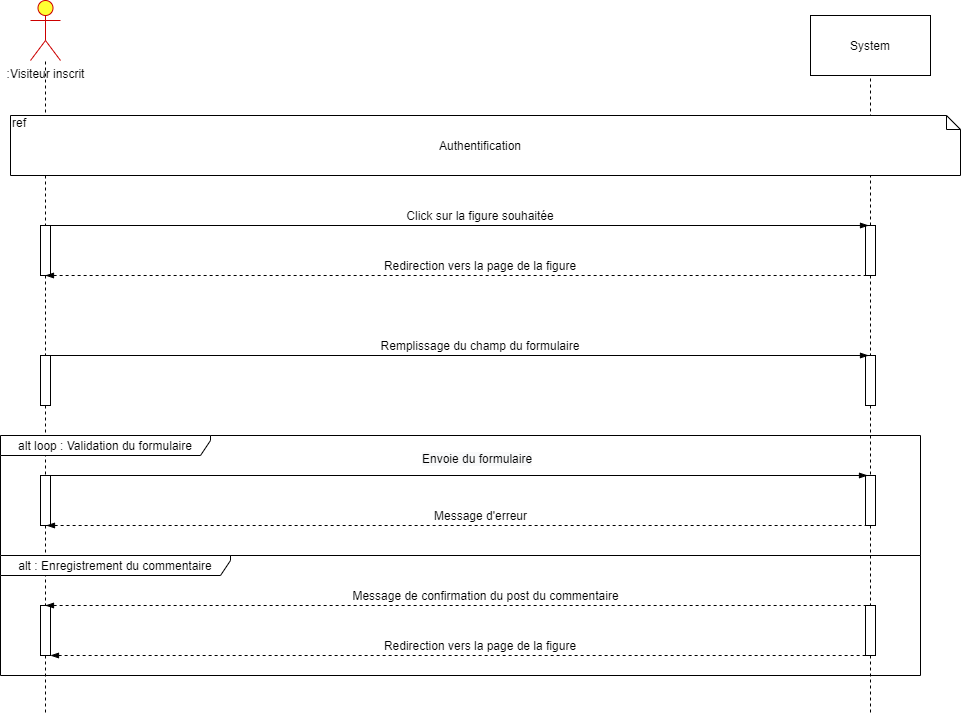

The diagram above was exported from draw.io. Its source (the exported page's mxGraphModel, read from the mxfile embedded in the PNG):
<mxGraphModel dx="2062" dy="1073" grid="1" gridSize="10" guides="1" tooltips="1" connect="1" arrows="1" fold="1" page="1" pageScale="1" pageWidth="1100" pageHeight="850" background="#ffffff" math="0" shadow="0">
  <root>
    <mxCell id="0" />
    <mxCell id="1" parent="0" />
    <mxCell id="OOuwLOKXy-qZ7bEndRlY-1" value=":Visiteur inscrit" style="shape=umlActor;verticalLabelPosition=bottom;labelBackgroundColor=#ffffff;verticalAlign=top;html=1;outlineConnect=0;fillColor=#FFFF33;strokeColor=#CC0000;" parent="1" vertex="1">
      <mxGeometry x="150" y="5" width="30" height="60" as="geometry" />
    </mxCell>
    <mxCell id="OOuwLOKXy-qZ7bEndRlY-2" value="System" style="rounded=0;whiteSpace=wrap;html=1;" parent="1" vertex="1">
      <mxGeometry x="930" y="20" width="120" height="60" as="geometry" />
    </mxCell>
    <mxCell id="OOuwLOKXy-qZ7bEndRlY-3" value="" style="endArrow=none;dashed=1;html=1;exitX=0.5;exitY=0.02;exitDx=0;exitDy=0;exitPerimeter=0;" parent="1" source="OOuwLOKXy-qZ7bEndRlY-16" target="OOuwLOKXy-qZ7bEndRlY-1" edge="1">
      <mxGeometry width="50" height="50" relative="1" as="geometry">
        <mxPoint x="165" y="239" as="sourcePoint" />
        <mxPoint x="210" y="160" as="targetPoint" />
      </mxGeometry>
    </mxCell>
    <mxCell id="OOuwLOKXy-qZ7bEndRlY-4" value="" style="endArrow=none;dashed=1;html=1;entryX=0.5;entryY=1;entryDx=0;entryDy=0;exitX=0.5;exitY=0;exitDx=0;exitDy=0;exitPerimeter=0;" parent="1" source="OOuwLOKXy-qZ7bEndRlY-18" target="OOuwLOKXy-qZ7bEndRlY-2" edge="1">
      <mxGeometry width="50" height="50" relative="1" as="geometry">
        <mxPoint x="990" y="240" as="sourcePoint" />
        <mxPoint x="1000" y="190" as="targetPoint" />
      </mxGeometry>
    </mxCell>
    <mxCell id="OOuwLOKXy-qZ7bEndRlY-26" value="" style="edgeStyle=orthogonalEdgeStyle;rounded=0;orthogonalLoop=1;jettySize=auto;html=1;dashed=1;endArrow=none;endFill=0;" parent="1" source="OOuwLOKXy-qZ7bEndRlY-16" target="OOuwLOKXy-qZ7bEndRlY-25" edge="1">
      <mxGeometry relative="1" as="geometry" />
    </mxCell>
    <mxCell id="OOuwLOKXy-qZ7bEndRlY-16" value="" style="html=1;points=[];perimeter=orthogonalPerimeter;" parent="1" vertex="1">
      <mxGeometry x="160" y="230" width="10" height="50" as="geometry" />
    </mxCell>
    <mxCell id="OOuwLOKXy-qZ7bEndRlY-33" value="" style="edgeStyle=orthogonalEdgeStyle;rounded=0;orthogonalLoop=1;jettySize=auto;html=1;dashed=1;endArrow=none;endFill=0;" parent="1" source="OOuwLOKXy-qZ7bEndRlY-25" target="OOuwLOKXy-qZ7bEndRlY-32" edge="1">
      <mxGeometry relative="1" as="geometry" />
    </mxCell>
    <mxCell id="OOuwLOKXy-qZ7bEndRlY-25" value="" style="html=1;points=[];perimeter=orthogonalPerimeter;" parent="1" vertex="1">
      <mxGeometry x="160" y="360" width="10" height="50" as="geometry" />
    </mxCell>
    <mxCell id="OOuwLOKXy-qZ7bEndRlY-40" value="" style="edgeStyle=orthogonalEdgeStyle;rounded=0;orthogonalLoop=1;jettySize=auto;html=1;dashed=1;endArrow=none;endFill=0;" parent="1" source="OOuwLOKXy-qZ7bEndRlY-32" target="OOuwLOKXy-qZ7bEndRlY-39" edge="1">
      <mxGeometry relative="1" as="geometry" />
    </mxCell>
    <mxCell id="OOuwLOKXy-qZ7bEndRlY-32" value="" style="html=1;points=[];perimeter=orthogonalPerimeter;" parent="1" vertex="1">
      <mxGeometry x="160" y="480" width="10" height="50" as="geometry" />
    </mxCell>
    <mxCell id="OOuwLOKXy-qZ7bEndRlY-50" value="" style="edgeStyle=orthogonalEdgeStyle;rounded=0;orthogonalLoop=1;jettySize=auto;html=1;dashed=1;endArrow=none;endFill=0;" parent="1" source="OOuwLOKXy-qZ7bEndRlY-39" edge="1">
      <mxGeometry relative="1" as="geometry">
        <mxPoint x="165" y="720" as="targetPoint" />
      </mxGeometry>
    </mxCell>
    <mxCell id="OOuwLOKXy-qZ7bEndRlY-39" value="" style="html=1;points=[];perimeter=orthogonalPerimeter;" parent="1" vertex="1">
      <mxGeometry x="160" y="610" width="10" height="50" as="geometry" />
    </mxCell>
    <mxCell id="OOuwLOKXy-qZ7bEndRlY-28" value="" style="edgeStyle=orthogonalEdgeStyle;rounded=0;orthogonalLoop=1;jettySize=auto;html=1;dashed=1;endArrow=none;endFill=0;" parent="1" source="OOuwLOKXy-qZ7bEndRlY-18" target="OOuwLOKXy-qZ7bEndRlY-27" edge="1">
      <mxGeometry relative="1" as="geometry" />
    </mxCell>
    <mxCell id="OOuwLOKXy-qZ7bEndRlY-18" value="" style="html=1;points=[];perimeter=orthogonalPerimeter;" parent="1" vertex="1">
      <mxGeometry x="985" y="230" width="10" height="50" as="geometry" />
    </mxCell>
    <mxCell id="OOuwLOKXy-qZ7bEndRlY-35" value="" style="edgeStyle=orthogonalEdgeStyle;rounded=0;orthogonalLoop=1;jettySize=auto;html=1;dashed=1;endArrow=none;endFill=0;" parent="1" source="OOuwLOKXy-qZ7bEndRlY-27" target="OOuwLOKXy-qZ7bEndRlY-34" edge="1">
      <mxGeometry relative="1" as="geometry" />
    </mxCell>
    <mxCell id="OOuwLOKXy-qZ7bEndRlY-27" value="" style="html=1;points=[];perimeter=orthogonalPerimeter;" parent="1" vertex="1">
      <mxGeometry x="985" y="360" width="10" height="50" as="geometry" />
    </mxCell>
    <mxCell id="OOuwLOKXy-qZ7bEndRlY-42" value="" style="edgeStyle=orthogonalEdgeStyle;rounded=0;orthogonalLoop=1;jettySize=auto;html=1;dashed=1;endArrow=none;endFill=0;" parent="1" source="OOuwLOKXy-qZ7bEndRlY-34" target="OOuwLOKXy-qZ7bEndRlY-41" edge="1">
      <mxGeometry relative="1" as="geometry" />
    </mxCell>
    <mxCell id="OOuwLOKXy-qZ7bEndRlY-34" value="" style="html=1;points=[];perimeter=orthogonalPerimeter;" parent="1" vertex="1">
      <mxGeometry x="985" y="480" width="10" height="50" as="geometry" />
    </mxCell>
    <mxCell id="OOuwLOKXy-qZ7bEndRlY-52" value="" style="edgeStyle=orthogonalEdgeStyle;rounded=0;orthogonalLoop=1;jettySize=auto;html=1;dashed=1;endArrow=none;endFill=0;" parent="1" source="OOuwLOKXy-qZ7bEndRlY-41" edge="1">
      <mxGeometry relative="1" as="geometry">
        <mxPoint x="990" y="720" as="targetPoint" />
      </mxGeometry>
    </mxCell>
    <mxCell id="OOuwLOKXy-qZ7bEndRlY-41" value="" style="html=1;points=[];perimeter=orthogonalPerimeter;" parent="1" vertex="1">
      <mxGeometry x="985" y="610" width="10" height="50" as="geometry" />
    </mxCell>
    <mxCell id="OOuwLOKXy-qZ7bEndRlY-13" value="ref" style="shape=note;whiteSpace=wrap;html=1;size=14;verticalAlign=top;align=left;spacingTop=-6;" parent="1" vertex="1">
      <mxGeometry x="130" y="120" width="950" height="60" as="geometry" />
    </mxCell>
    <mxCell id="OOuwLOKXy-qZ7bEndRlY-14" value="Authentification" style="text;html=1;strokeColor=none;fillColor=none;align=center;verticalAlign=middle;whiteSpace=wrap;rounded=0;" parent="1" vertex="1">
      <mxGeometry x="535" y="140" width="130" height="20" as="geometry" />
    </mxCell>
    <mxCell id="OOuwLOKXy-qZ7bEndRlY-20" value="" style="endArrow=blockThin;html=1;exitX=0.6;exitY=0;exitDx=0;exitDy=0;exitPerimeter=0;endFill=1;entryX=0.3;entryY=0;entryDx=0;entryDy=0;entryPerimeter=0;" parent="1" source="OOuwLOKXy-qZ7bEndRlY-16" target="OOuwLOKXy-qZ7bEndRlY-18" edge="1">
      <mxGeometry width="50" height="50" relative="1" as="geometry">
        <mxPoint x="177" y="110" as="sourcePoint" />
        <mxPoint x="996" y="110" as="targetPoint" />
      </mxGeometry>
    </mxCell>
    <mxCell id="OOuwLOKXy-qZ7bEndRlY-22" value="" style="endArrow=none;dashed=1;html=1;entryX=0.2;entryY=1;entryDx=0;entryDy=0;entryPerimeter=0;exitX=0.5;exitY=1;exitDx=0;exitDy=0;exitPerimeter=0;startArrow=blockThin;startFill=1;" parent="1" source="OOuwLOKXy-qZ7bEndRlY-16" target="OOuwLOKXy-qZ7bEndRlY-18" edge="1">
      <mxGeometry width="50" height="50" relative="1" as="geometry">
        <mxPoint x="180" y="291" as="sourcePoint" />
        <mxPoint x="999" y="290" as="targetPoint" />
      </mxGeometry>
    </mxCell>
    <mxCell id="OOuwLOKXy-qZ7bEndRlY-23" value="Click sur la figure souhaitée" style="text;html=1;strokeColor=none;fillColor=none;align=center;verticalAlign=middle;whiteSpace=wrap;rounded=0;" parent="1" vertex="1">
      <mxGeometry x="510" y="210" width="180" height="20" as="geometry" />
    </mxCell>
    <mxCell id="OOuwLOKXy-qZ7bEndRlY-24" value="Redirection vers la page de la figure" style="text;html=1;strokeColor=none;fillColor=none;align=center;verticalAlign=middle;whiteSpace=wrap;rounded=0;" parent="1" vertex="1">
      <mxGeometry x="485" y="260" width="230" height="20" as="geometry" />
    </mxCell>
    <mxCell id="OOuwLOKXy-qZ7bEndRlY-29" value="" style="endArrow=blockThin;html=1;exitX=0.7;exitY=0;exitDx=0;exitDy=0;exitPerimeter=0;endFill=1;entryX=0.3;entryY=0;entryDx=0;entryDy=0;entryPerimeter=0;" parent="1" source="OOuwLOKXy-qZ7bEndRlY-25" target="OOuwLOKXy-qZ7bEndRlY-27" edge="1">
      <mxGeometry width="50" height="50" relative="1" as="geometry">
        <mxPoint x="176" y="240" as="sourcePoint" />
        <mxPoint x="998" y="240" as="targetPoint" />
      </mxGeometry>
    </mxCell>
    <mxCell id="OOuwLOKXy-qZ7bEndRlY-30" value="" style="endArrow=none;dashed=1;html=1;entryX=0.6;entryY=1;entryDx=0;entryDy=0;entryPerimeter=0;exitX=0.6;exitY=1;exitDx=0;exitDy=0;exitPerimeter=0;startArrow=blockThin;startFill=1;" parent="1" source="OOuwLOKXy-qZ7bEndRlY-32" target="OOuwLOKXy-qZ7bEndRlY-34" edge="1">
      <mxGeometry width="50" height="50" relative="1" as="geometry">
        <mxPoint x="175" y="280" as="sourcePoint" />
        <mxPoint x="997" y="280" as="targetPoint" />
      </mxGeometry>
    </mxCell>
    <mxCell id="OOuwLOKXy-qZ7bEndRlY-31" value="Remplissage du champ du formulaire" style="text;html=1;strokeColor=none;fillColor=none;align=center;verticalAlign=middle;whiteSpace=wrap;rounded=0;" parent="1" vertex="1">
      <mxGeometry x="475" y="340" width="250" height="20" as="geometry" />
    </mxCell>
    <mxCell id="OOuwLOKXy-qZ7bEndRlY-36" value="" style="endArrow=blockThin;html=1;exitX=1;exitY=0;exitDx=0;exitDy=0;exitPerimeter=0;endFill=1;entryX=0.2;entryY=0;entryDx=0;entryDy=0;entryPerimeter=0;" parent="1" source="OOuwLOKXy-qZ7bEndRlY-32" target="OOuwLOKXy-qZ7bEndRlY-34" edge="1">
      <mxGeometry width="50" height="50" relative="1" as="geometry">
        <mxPoint x="177" y="360" as="sourcePoint" />
        <mxPoint x="998" y="360" as="targetPoint" />
      </mxGeometry>
    </mxCell>
    <mxCell id="OOuwLOKXy-qZ7bEndRlY-37" value="&lt;span style=&quot;color: rgb(0 , 0 , 0) ; font-family: &amp;#34;helvetica&amp;#34; ; font-size: 12px ; font-style: normal ; font-weight: 400 ; letter-spacing: normal ; text-align: center ; text-indent: 0px ; text-transform: none ; word-spacing: 0px ; background-color: rgb(248 , 249 , 250) ; float: none ; display: inline&quot;&gt;Envoie du formulaire&lt;/span&gt;" style="text;whiteSpace=wrap;html=1;" parent="1" vertex="1">
      <mxGeometry x="540" y="450" width="120" height="30" as="geometry" />
    </mxCell>
    <mxCell id="OOuwLOKXy-qZ7bEndRlY-38" value="Message d'erreur" style="text;html=1;strokeColor=none;fillColor=none;align=center;verticalAlign=middle;whiteSpace=wrap;rounded=0;" parent="1" vertex="1">
      <mxGeometry x="527.5" y="510" width="145" height="20" as="geometry" />
    </mxCell>
    <mxCell id="OOuwLOKXy-qZ7bEndRlY-43" value="" style="endArrow=none;dashed=1;html=1;entryX=0.5;entryY=0;entryDx=0;entryDy=0;entryPerimeter=0;exitX=0.5;exitY=0;exitDx=0;exitDy=0;exitPerimeter=0;startArrow=blockThin;startFill=1;" parent="1" source="OOuwLOKXy-qZ7bEndRlY-39" target="OOuwLOKXy-qZ7bEndRlY-41" edge="1">
      <mxGeometry width="50" height="50" relative="1" as="geometry">
        <mxPoint x="176" y="540" as="sourcePoint" />
        <mxPoint x="1001" y="540" as="targetPoint" />
      </mxGeometry>
    </mxCell>
    <mxCell id="OOuwLOKXy-qZ7bEndRlY-44" value="" style="endArrow=none;dashed=1;html=1;entryX=0.5;entryY=1;entryDx=0;entryDy=0;entryPerimeter=0;exitX=1;exitY=1;exitDx=0;exitDy=0;exitPerimeter=0;startArrow=blockThin;startFill=1;" parent="1" source="OOuwLOKXy-qZ7bEndRlY-39" target="OOuwLOKXy-qZ7bEndRlY-41" edge="1">
      <mxGeometry width="50" height="50" relative="1" as="geometry">
        <mxPoint x="186" y="550" as="sourcePoint" />
        <mxPoint x="1011" y="550" as="targetPoint" />
      </mxGeometry>
    </mxCell>
    <mxCell id="OOuwLOKXy-qZ7bEndRlY-45" value="Redirection vers la page de la figure" style="text;html=1;strokeColor=none;fillColor=none;align=center;verticalAlign=middle;whiteSpace=wrap;rounded=0;" parent="1" vertex="1">
      <mxGeometry x="485" y="640" width="230" height="20" as="geometry" />
    </mxCell>
    <mxCell id="OOuwLOKXy-qZ7bEndRlY-46" value="Message de confirmation du post du commentaire" style="text;html=1;strokeColor=none;fillColor=none;align=center;verticalAlign=middle;whiteSpace=wrap;rounded=0;" parent="1" vertex="1">
      <mxGeometry x="457.5" y="590" width="295" height="20" as="geometry" />
    </mxCell>
    <mxCell id="OOuwLOKXy-qZ7bEndRlY-47" value="alt loop : Validation du formulaire" style="shape=umlFrame;whiteSpace=wrap;html=1;width=210;height=20;" parent="1" vertex="1">
      <mxGeometry x="120" y="440" width="920" height="120" as="geometry" />
    </mxCell>
    <mxCell id="OOuwLOKXy-qZ7bEndRlY-48" value="alt : Enregistrement du commentaire" style="shape=umlFrame;whiteSpace=wrap;html=1;width=230;height=20;" parent="1" vertex="1">
      <mxGeometry x="120" y="560" width="920" height="120" as="geometry" />
    </mxCell>
  </root>
</mxGraphModel>